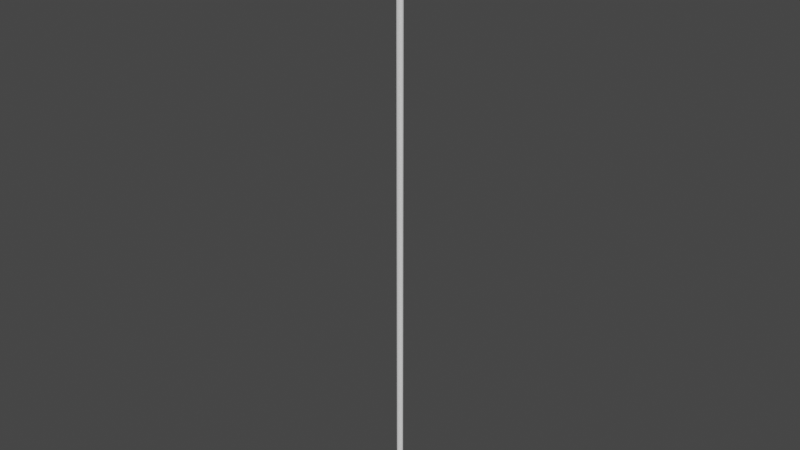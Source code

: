 # Source: Fixturpinne_Unity.blend  (saved by Blender 2.82.7; exported with 4.5.12 LTS)
import bpy
from mathutils import Matrix  # noqa: F401  (used for matrix-valued properties, if any)

bpy.ops.wm.read_factory_settings(use_empty=True)
scene = bpy.context.scene
scene.name = 'Scene'

# ---- collections
col_collection = bpy.data.collections.new('Collection'); scene.collection.children.link(col_collection)

# ---- world
world_world = bpy.data.worlds.new('World'); scene.world = world_world
world_world.use_nodes = True; world_world.node_tree.nodes.clear()
_N = world_world.node_tree.nodes; _L = world_world.node_tree.links
n0 = _N.new('ShaderNodeOutputWorld'); n0.name = 'World Output'; n0.location = (300, 300)
n1 = _N.new('ShaderNodeBackground'); n1.name = 'Background'; n1.location = (10, 300)
n1.inputs[0].default_value = (0.05088, 0.05088, 0.05088, 1.0)
_L.new(n1.outputs[0], n0.inputs[0])
n0.is_active_output = True
world_world.color = (0.05088, 0.05088, 0.05088)
world_world.use_sun_shadow = False
world_world.sun_shadow_jitter_overblur = 0.0

# ---- meshes
me_cylinder_003 = bpy.data.meshes.new('Cylinder.003')
me_cylinder_003.from_pydata([(0.0003665, 2.0, -42.09), (0.0003661, 0.8945, -41.29), (0.3905, 1.961, -42.09), (0.1749, 0.8773, -41.29), (0.7657, 1.848, -42.09), (0.3427, 0.8264, -41.29), (1.112, 1.663, -42.09), (0.4974, 0.7437, -41.29), (1.415, 1.414, -42.09), (0.633, 0.6325, -41.29), (1.663, 1.111, -42.09), (0.7443, 0.4969, -41.29), (1.848, 0.7652, -42.09), (0.8269, 0.3422, -41.29), (1.962, 0.39, -42.09), (0.8779, 0.1744, -41.29), (2.0, -0.0001698, -42.09), (0.895, -0.00017, -41.29), (1.962, -0.3904, -42.09), (0.8779, -0.1747, -41.29), (1.848, -0.7655, -42.09), (0.8269, -0.3425, -41.29), (1.663, -1.111, -42.09), (0.7443, -0.4972, -41.29), (1.415, -1.414, -42.09), (0.633, -0.6328, -41.29), (1.112, -1.663, -42.09), (0.4974, -0.7441, -41.29), (0.7657, -1.848, -42.09), (0.3427, -0.8267, -41.29), (0.3905, -1.962, -42.09), (0.1749, -0.8777, -41.29), (0.0003658, -2.0, -42.09), (0.0003661, -0.8948, -41.29), (-0.3898, -1.962, -42.09), (-0.1742, -0.8777, -41.29), (-0.765, -1.848, -42.09), (-0.342, -0.8267, -41.29), (-1.111, -1.663, -42.09), (-0.4967, -0.7441, -41.29), (-1.414, -1.414, -42.09), (-0.6323, -0.6328, -41.29), (-1.663, -1.111, -42.09), (-0.7435, -0.4972, -41.29), (-1.847, -0.7655, -42.09), (-0.8262, -0.3425, -41.29), (-1.961, -0.3903, -42.09), (-0.8771, -0.1747, -41.29), (-2.0, -0.000168, -42.09), (-0.8943, -0.000169, -41.29), (-1.961, 0.39, -42.09), (-0.8771, 0.1744, -41.29), (-1.847, 0.7652, -42.09), (-0.8262, 0.3422, -41.29), (-1.663, 1.111, -42.09), (-0.7435, 0.4969, -41.29), (-1.414, 1.414, -42.09), (-0.6323, 0.6325, -41.29), (-1.111, 1.663, -42.09), (-0.4967, 0.7437, -41.29), (-0.765, 1.848, -42.09), (-0.342, 0.8264, -41.29), (-0.3898, 1.961, -42.09), (-0.1742, 0.8773, -41.29), (0.3905, 1.961, -41.29), (0.0003665, 2.0, -41.29), (0.7657, 1.848, -41.29), (1.112, 1.663, -41.29), (1.415, 1.414, -41.29), (1.663, 1.111, -41.29), (1.848, 0.7652, -41.29), (1.962, 0.39, -41.29), (2.0, -0.0001698, -41.29), (1.962, -0.3904, -41.29), (1.848, -0.7655, -41.29), (1.663, -1.111, -41.29), (1.415, -1.414, -41.29), (1.112, -1.663, -41.29), (0.7657, -1.848, -41.29), (0.3905, -1.962, -41.29), (0.0003658, -2.0, -41.29), (-0.3898, -1.962, -41.29), (-0.765, -1.848, -41.29), (-1.111, -1.663, -41.29), (-1.414, -1.414, -41.29), (-1.663, -1.111, -41.29), (-1.847, -0.7655, -41.29), (-1.961, -0.3903, -41.29), (-2.0, -0.000168, -41.29), (-1.961, 0.39, -41.29), (-1.847, 0.7652, -41.29), (-1.663, 1.111, -41.29), (-1.414, 1.414, -41.29), (-1.111, 1.663, -41.29), (-0.765, 1.848, -41.29), (-0.3898, 1.961, -41.29), (0.1749, 0.8773, -41.29), (0.0003661, 0.8945, -41.29), (0.3427, 0.8264, -41.29), (0.4974, 0.7437, -41.29), (0.633, 0.6325, -41.29), (0.7443, 0.4969, -41.29), (0.8269, 0.3422, -41.29), (0.8779, 0.1744, -41.29), (0.895, -0.00017, -41.29), (0.8779, -0.1747, -41.29), (0.8269, -0.3425, -41.29), (0.7443, -0.4972, -41.29), (0.633, -0.6328, -41.29), (0.4974, -0.7441, -41.29), (0.3427, -0.8267, -41.29), (0.1749, -0.8777, -41.29), (0.0003661, -0.8948, -41.29), (-0.1742, -0.8777, -41.29), (-0.342, -0.8267, -41.29), (-0.4967, -0.7441, -41.29), (-0.6323, -0.6328, -41.29), (-0.7435, -0.4972, -41.29), (-0.8262, -0.3425, -41.29), (-0.8771, -0.1747, -41.29), (-0.8943, -0.000169, -41.29), (-0.8771, 0.1744, -41.29), (-0.8262, 0.3422, -41.29), (-0.7435, 0.4969, -41.29), (-0.6323, 0.6325, -41.29), (-0.4967, 0.7437, -41.29), (-0.342, 0.8264, -41.29), (-0.1742, 0.8773, -41.29), (0.1749, 0.8773, -41.29), (0.0003661, 0.8945, -41.29), (0.3427, 0.8264, -41.29), (0.4974, 0.7437, -41.29), (0.633, 0.6325, -41.29), (0.7443, 0.4969, -41.29), (0.8269, 0.3422, -41.29), (0.8779, 0.1744, -41.29), (0.895, -0.00017, -41.29), (0.8779, -0.1747, -41.29), (0.8269, -0.3425, -41.29), (0.7443, -0.4972, -41.29), (0.633, -0.6328, -41.29), (0.4974, -0.7441, -41.29), (0.3427, -0.8267, -41.29), (0.1749, -0.8777, -41.29), (0.0003661, -0.8948, -41.29), (-0.1742, -0.8777, -41.29), (-0.342, -0.8267, -41.29), (-0.4967, -0.7441, -41.29), (-0.6323, -0.6328, -41.29), (-0.7435, -0.4972, -41.29), (-0.8262, -0.3425, -41.29), (-0.8771, -0.1747, -41.29), (-0.8943, -0.000169, -41.29), (-0.8771, 0.1744, -41.29), (-0.8262, 0.3422, -41.29), (-0.7435, 0.4969, -41.29), (-0.6323, 0.6325, -41.29), (-0.4967, 0.7437, -41.29), (-0.342, 0.8264, -41.29), (-0.1742, 0.8773, -41.29), (0.1749, 0.8773, -41.29), (0.0003661, 0.8945, -41.29), (0.3427, 0.8264, -41.29), (0.4974, 0.7437, -41.29), (0.633, 0.6325, -41.29), (0.7443, 0.4969, -41.29), (0.8269, 0.3422, -41.29), (0.8779, 0.1744, -41.29), (0.895, -0.00017, -41.29), (0.8779, -0.1747, -41.29), (0.8269, -0.3425, -41.29), (0.7443, -0.4972, -41.29), (0.633, -0.6328, -41.29), (0.4974, -0.7441, -41.29), (0.3427, -0.8267, -41.29), (0.1749, -0.8777, -41.29), (0.0003661, -0.8948, -41.29), (-0.1742, -0.8777, -41.29), (-0.342, -0.8267, -41.29), (-0.4967, -0.7441, -41.29), (-0.6323, -0.6328, -41.29), (-0.7435, -0.4972, -41.29), (-0.8262, -0.3425, -41.29), (-0.8771, -0.1747, -41.29), (-0.8943, -0.000169, -41.29), (-0.8771, 0.1744, -41.29), (-0.8262, 0.3422, -41.29), (-0.7435, 0.4969, -41.29), (-0.6323, 0.6325, -41.29), (-0.4967, 0.7437, -41.29), (-0.342, 0.8264, -41.29), (-0.1742, 0.8773, -41.29), (0.1749, 0.8773, -41.29), (0.0003661, 0.8945, -41.29), (0.3427, 0.8264, -41.29), (0.4974, 0.7437, -41.29), (0.633, 0.6325, -41.29), (0.7443, 0.4969, -41.29), (0.8269, 0.3422, -41.29), (0.8779, 0.1744, -41.29), (0.895, -0.00017, -41.29), (0.8779, -0.1747, -41.29), (0.8269, -0.3425, -41.29), (0.7443, -0.4972, -41.29), (0.633, -0.6328, -41.29), (0.4974, -0.7441, -41.29), (0.3427, -0.8267, -41.29), (0.1749, -0.8777, -41.29), (0.0003661, -0.8948, -41.29), (-0.1742, -0.8777, -41.29), (-0.342, -0.8267, -41.29), (-0.4967, -0.7441, -41.29), (-0.6323, -0.6328, -41.29), (-0.7435, -0.4972, -41.29), (-0.8262, -0.3425, -41.29), (-0.8771, -0.1747, -41.29), (-0.8943, -0.000169, -41.29), (-0.8771, 0.1744, -41.29), (-0.8262, 0.3422, -41.29), (-0.7435, 0.4969, -41.29), (-0.6323, 0.6325, -41.29), (-0.4967, 0.7437, -41.29), (-0.342, 0.8264, -41.29), (-0.1742, 0.8773, -41.29), (-1.847, -0.7655, -41.29), (-1.663, -1.111, -41.29), (-0.8262, -0.3425, -41.29), (-0.7435, -0.4972, -41.29), (0.1749, 0.8773, -41.29), (0.0003661, 0.8945, -41.29), (0.3427, 0.8264, -41.29), (0.4974, 0.7437, -41.29), (0.633, 0.6325, -41.29), (0.7443, 0.4969, -41.29), (0.8269, 0.3422, -41.29), (0.8779, 0.1744, -41.29), (0.895, -0.00017, -41.29), (0.8779, -0.1747, -41.29), (0.8269, -0.3425, -41.29), (0.7443, -0.4972, -41.29), (0.633, -0.6328, -41.29), (0.4974, -0.7441, -41.29), (0.3427, -0.8267, -41.29), (0.1749, -0.8777, -41.29), (0.0003661, -0.8948, -41.29), (-0.1742, -0.8777, -41.29), (-0.342, -0.8267, -41.29), (-0.4967, -0.7441, -41.29), (-0.6323, -0.6328, -41.29), (-0.7435, -0.4972, -41.29), (-0.8262, -0.3425, -41.29), (-0.8771, -0.1747, -41.29), (-0.8943, -0.000169, -41.29), (-0.8771, 0.1744, -41.29), (-0.8262, 0.3422, -41.29), (-0.7435, 0.4969, -41.29), (-0.6323, 0.6325, -41.29), (-0.4967, 0.7437, -41.29), (-0.342, 0.8264, -41.29), (-0.1742, 0.8773, -41.29), (0.1749, 0.8773, -41.29), (0.0003661, 0.8945, -41.29), (0.3427, 0.8264, -41.29), (0.4974, 0.7437, -41.29), (0.633, 0.6325, -41.29), (0.7443, 0.4969, -41.29), (0.8269, 0.3422, -41.29), (0.8779, 0.1744, -41.29), (0.895, -0.00017, -41.29), (0.8779, -0.1747, -41.29), (0.8269, -0.3425, -41.29), (0.7443, -0.4972, -41.29), (0.633, -0.6328, -41.29), (0.4974, -0.7441, -41.29), (0.3427, -0.8267, -41.29), (0.1749, -0.8777, -41.29), (0.0003661, -0.8948, -41.29), (-0.1742, -0.8777, -41.29), (-0.342, -0.8267, -41.29), (-0.4967, -0.7441, -41.29), (-0.6323, -0.6328, -41.29), (-0.7435, -0.4972, -41.29), (-0.8262, -0.3425, -41.29), (-0.8771, -0.1747, -41.29), (-0.8943, -0.000169, -41.29), (-0.8771, 0.1744, -41.29), (-0.8262, 0.3422, -41.29), (-0.7435, 0.4969, -41.29), (-0.6323, 0.6325, -41.29), (-0.4967, 0.7437, -41.29), (-0.342, 0.8264, -41.29), (-0.1742, 0.8773, -41.29), (0.1749, 0.8773, -41.29), (0.0003661, 0.8945, -41.29), (0.3427, 0.8264, -41.29), (0.4974, 0.7437, -41.29), (0.633, 0.6325, -41.29), (0.7443, 0.4969, -41.29), (0.8269, 0.3422, -41.29), (0.8779, 0.1744, -41.29), (0.895, -0.00017, -41.29), (0.8779, -0.1747, -41.29), (0.8269, -0.3425, -41.29), (0.7443, -0.4972, -41.29), (0.633, -0.6328, -41.29), (0.4974, -0.7441, -41.29), (0.3427, -0.8267, -41.29), (0.1749, -0.8777, -41.29), (0.0003661, -0.8948, -41.29), (-0.1742, -0.8777, -41.29), (-0.342, -0.8267, -41.29), (-0.4967, -0.7441, -41.29), (-0.6323, -0.6328, -41.29), (-0.7435, -0.4972, -41.29), (-0.8262, -0.3425, -41.29), (-0.8771, -0.1747, -41.29), (-0.8943, -0.000169, -41.29), (-0.8771, 0.1744, -41.29), (-0.8262, 0.3422, -41.29), (-0.7435, 0.4969, -41.29), (-0.6323, 0.6325, -41.29), (-0.4967, 0.7437, -41.29), (-0.342, 0.8264, -41.29), (-0.1742, 0.8773, -41.29), (1.663, -1.111, -41.29), (1.848, -0.7655, -41.29), (0.7443, -0.4972, -41.29), (0.8269, -0.3425, -41.29), (0.002888, 0.8947, -41.29), (0.1168, 0.8827, -41.29), (-0.1111, 0.8827, -41.29), (0.002888, 0.8947, 39.76), (-0.1111, 0.8827, 39.76), (0.1168, 0.8827, 39.76), (0.002888, 0.8947, 39.76), (0.1168, 0.8827, 39.76), (-0.1111, 0.8827, 39.76), (0.002888, 0.8947, 39.76), (0.1168, 0.8827, 39.76), (-0.1111, 0.8827, 39.76), (0.002888, 0.8947, 39.76), (0.1168, 0.8827, 39.76), (-0.1111, 0.8827, 39.76), (-0.002018, 0.6143, 42.09), (0.1735, 0.5864, 42.09), (-0.181, 0.5771, 42.09), (-0.3241, 0.5195, 42.09), (-0.2206, 0.8471, 39.76), (-0.3241, 0.5195, 39.76), (-0.4127, 0.4418, 42.09), (-0.4853, 0.3471, 42.09), (-0.4127, 0.4418, 39.76), (-0.4853, 0.3471, 39.76), (-0.4127, 0.4418, 39.76), (-0.4853, 0.3471, 39.76), (-0.3241, 0.5195, 39.76), (-0.4127, 0.4418, 39.76), (-0.4853, 0.3471, 39.76), (-0.4127, 0.4418, 39.76), (-0.3241, 0.5195, 39.76), (-0.3241, 0.5195, 39.76), (-0.2206, 0.8471, 39.76), (-0.2206, 0.8471, 39.76), (-0.2206, 0.8471, 39.76), (-0.2206, 0.8471, -41.29), (-0.3241, 0.5195, -41.29), (-0.4127, 0.4418, -41.29), (-0.4853, 0.3471, -41.29), (-0.8495, 0.2417, -41.29), (-0.4853, 0.3471, 39.76), (-0.8495, 0.2417, 39.76), (-0.8827, 0.1245, 39.76), (-0.8495, 0.2417, 39.76), (-0.8827, 0.1245, 39.76), (-0.8495, 0.2417, 39.76), (-0.8827, 0.1245, 39.76), (-0.8495, 0.2417, 39.76), (-0.8827, 0.1245, 39.76), (-0.5373, 0.1773, 42.09), (-0.5479, 0.08968, 42.09), (-0.5581, 0.004367, 42.09), (-0.5303, -0.1649, 42.09), (-0.8939, 0.002529, 39.76), (-0.8827, -0.1194, 39.76), (-0.8939, 0.002529, 39.76), (-0.8827, -0.1194, 39.76), (-0.8939, 0.002529, 39.76), (-0.8939, 0.002529, 39.76), (-0.8827, -0.1194, 39.76), (-0.8827, -0.1194, 39.76), (-0.8495, -0.2366, 39.76), (-0.8495, -0.2366, 39.76), (-0.4853, -0.3474, 39.76), (-0.8495, -0.2366, 39.76), (-0.4853, -0.3474, 39.76), (-0.8495, -0.2366, 39.76), (-0.4853, -0.3474, 39.76), (-0.4127, -0.4421, 39.76), (-0.4853, -0.3474, 42.09), (-0.4127, -0.4421, 42.09), (-0.3241, -0.5198, 42.09), (-0.3241, -0.5198, 39.76), (-0.1497, -0.5758, 42.09), (-0.2232, -0.8474, 39.76), (-0.1136, -0.883, 39.76), (-0.2232, -0.8474, 39.76), (-0.1136, -0.883, 39.76), (-0.3241, -0.5198, 39.76), (-0.2232, -0.8474, 39.76), (-0.2232, -0.8474, 39.76), (-0.1136, -0.883, 39.76), (-0.3241, -0.5198, 39.76), (-0.3241, -0.5198, 39.76), (-0.4127, -0.4421, 39.76), (-0.4127, -0.4421, 39.76), (-0.4127, -0.4421, 39.76), (-0.4127, -0.4421, -41.29), (-0.4853, -0.3474, 39.76), (-0.4853, -0.3474, -41.29), (-0.8495, -0.2366, -41.29), (-0.8827, -0.1194, -41.29), (-0.8939, 0.002529, -41.29), (-0.8827, 0.1245, -41.29), (-0.3241, -0.5198, -41.29), (-0.2232, -0.8474, -41.29), (-0.1136, -0.883, -41.29), (0.0003663, -0.895, -41.29), (-0.1136, -0.883, 39.76), (0.0003663, -0.895, 39.76), (0.1143, -0.883, 39.76), (0.0003663, -0.895, 39.76), (0.1143, -0.883, 39.76), (0.0003663, -0.895, 39.76), (0.1143, -0.883, 39.76), (0.0003663, -0.895, 39.76), (0.1143, -0.883, 39.76), (0.02579, -0.5777, 42.09), (0.2048, -0.5554, 42.09), (0.3249, -0.5198, 42.09), (0.2239, -0.8474, 39.76), (0.3249, -0.5198, 39.76), (0.4134, -0.4421, 42.09), (0.486, -0.3474, 42.09), (0.4134, -0.4421, 39.76), (0.486, -0.3474, 39.76), (0.4134, -0.4421, 39.76), (0.486, -0.3474, 39.76), (0.3249, -0.5198, 39.76), (0.4134, -0.4421, 39.76), (0.486, -0.3474, 39.76), (0.3249, -0.5198, 39.76), (0.4134, -0.4421, 39.76), (0.4134, -0.4421, -41.29), (0.3249, -0.5198, 39.76), (0.486, -0.3474, 39.76), (0.486, -0.3474, -41.29), (0.8477, -0.2393, 39.76), (0.8477, -0.2393, -41.29), (0.8809, -0.1221, 39.76), (0.8477, -0.2393, 39.76), (0.8809, -0.1221, 39.76), (0.8477, -0.2393, 39.76), (0.8809, -0.1221, 39.76), (0.8477, -0.2393, 39.76), (0.8809, -0.1221, 39.76), (0.8921, -0.0001699, 39.76), (0.5611, -0.1927, 42.09), (0.5923, -0.04584, 42.09), (0.5663, 0.1383, 42.09), (0.486, 0.3471, 42.09), (0.8809, 0.1218, 39.76), (0.8477, 0.239, 39.76), (0.8809, 0.1218, 39.76), (0.8477, 0.239, 39.76), (0.8921, -0.0001699, 39.76), (0.8809, 0.1218, 39.76), (0.8809, 0.1218, 39.76), (0.8477, 0.239, 39.76), (0.8921, -0.0001699, 39.76), (0.8921, -0.0001699, 39.76), (0.8921, -0.0001699, -41.29), (0.8809, 0.1218, -41.29), (0.8809, -0.1221, -41.29), (0.8477, 0.239, -41.29), (0.486, 0.3471, -41.29), (0.8477, 0.239, 39.76), (0.486, 0.3471, 39.76), (0.4134, 0.4418, 39.76), (0.486, 0.3471, 39.76), (0.4134, 0.4418, 39.76), (0.486, 0.3471, 39.76), (0.4134, 0.4418, 39.76), (0.486, 0.3471, 39.76), (0.4134, 0.4418, 39.76), (0.3249, 0.5195, 39.76), (0.4134, 0.4418, 42.09), (0.3249, 0.5195, 42.09), (0.2264, 0.8471, 39.76), (0.2264, 0.8471, 39.76), (0.3249, 0.5195, 39.76), (0.2264, 0.8471, 39.76), (0.3249, 0.5195, 39.76), (0.2264, 0.8471, 39.76), (0.2264, 0.8471, -41.29), (0.3249, 0.5195, 39.76), (0.3249, 0.5195, -41.29), (0.4134, 0.4418, -41.29), (0.3249, -0.5198, -41.29), (0.2239, -0.8474, 39.76), (0.2239, -0.8474, -41.29), (0.2239, -0.8474, 39.76), (0.2239, -0.8474, 39.76), (0.1143, -0.883, -41.29)], [], [(0, 65, 64, 2), (2, 64, 66, 4), (4, 66, 67, 6), (6, 67, 68, 8), (8, 68, 69, 10), (10, 69, 70, 12), (12, 70, 71, 14), (14, 71, 72, 16), (16, 72, 73, 18), (18, 73, 74, 20), (20, 74, 75, 22), (22, 75, 76, 24), (24, 76, 77, 26), (26, 77, 78, 28), (28, 78, 79, 30), (30, 79, 80, 32), (32, 80, 81, 34), (34, 81, 82, 36), (36, 82, 83, 38), (38, 83, 84, 40), (40, 84, 85, 42), (42, 85, 86, 44), (44, 86, 87, 46), (46, 87, 88, 48), (48, 88, 89, 50), (50, 89, 90, 52), (52, 90, 91, 54), (54, 91, 92, 56), (56, 92, 93, 58), (58, 93, 94, 60), (43, 41, 116, 117), (60, 94, 95, 62), (62, 95, 65, 0), (0, 2, 4, 6, 8, 10, 12, 14, 16, 18, 20, 22, 24, 26, 28, 30, 32, 34, 36, 38, 40, 42, 44, 46, 48, 50, 52, 54, 56, 58, 60, 62), (1, 3, 64, 65), (3, 5, 66, 64), (5, 7, 67, 66), (7, 9, 68, 67), (9, 11, 69, 68), (11, 13, 70, 69), (13, 15, 71, 70), (15, 17, 72, 71), (17, 19, 73, 72), (19, 21, 74, 73), (21, 23, 326, 327), (23, 25, 76, 75), (25, 27, 77, 76), (27, 29, 78, 77), (29, 31, 79, 78), (31, 33, 80, 79), (33, 35, 81, 80), (35, 37, 82, 81), (37, 39, 83, 82), (39, 41, 84, 83), (41, 43, 85, 84), (85, 43, 227, 225), (45, 47, 87, 86), (47, 49, 88, 87), (49, 51, 89, 88), (51, 53, 90, 89), (53, 55, 91, 90), (55, 57, 92, 91), (57, 59, 93, 92), (59, 61, 94, 93), (61, 63, 95, 94), (63, 1, 65, 95), (120, 119, 151, 152), (17, 15, 103, 104), (45, 43, 117, 118), (19, 17, 104, 105), (47, 45, 118, 119), (21, 19, 105, 106), (49, 47, 119, 120), (23, 21, 106, 107), (51, 49, 120, 121), (25, 23, 107, 108), (53, 51, 121, 122), (27, 25, 108, 109), (55, 53, 122, 123), (29, 27, 109, 110), (3, 1, 97, 96), (57, 55, 123, 124), (31, 29, 110, 111), (5, 3, 96, 98), (59, 57, 124, 125), (33, 31, 111, 112), (7, 5, 98, 99), (61, 59, 125, 126), (35, 33, 112, 113), (9, 7, 99, 100), (63, 61, 126, 127), (37, 35, 113, 114), (11, 9, 100, 101), (1, 63, 127, 97), (39, 37, 114, 115), (13, 11, 101, 102), (41, 39, 115, 116), (15, 13, 102, 103), (155, 154, 186, 187), (107, 106, 138, 139), (121, 120, 152, 153), (108, 107, 139, 140), (122, 121, 153, 154), (109, 108, 140, 141), (123, 122, 154, 155), (110, 109, 141, 142), (96, 97, 129, 128), (124, 123, 155, 156), (111, 110, 142, 143), (98, 96, 128, 130), (125, 124, 156, 157), (112, 111, 143, 144), (99, 98, 130, 131), (126, 125, 157, 158), (113, 112, 144, 145), (100, 99, 131, 132), (127, 126, 158, 159), (114, 113, 145, 146), (101, 100, 132, 133), (97, 127, 159, 129), (115, 114, 146, 147), (102, 101, 133, 134), (116, 115, 147, 148), (103, 102, 134, 135), (117, 116, 148, 149), (104, 103, 135, 136), (118, 117, 149, 150), (105, 104, 136, 137), (119, 118, 150, 151), (106, 105, 137, 138), (190, 189, 221, 222), (142, 141, 173, 174), (128, 129, 161, 160), (156, 155, 187, 188), (143, 142, 174, 175), (130, 128, 160, 162), (157, 156, 188, 189), (144, 143, 175, 176), (131, 130, 162, 163), (158, 157, 189, 190), (145, 144, 176, 177), (132, 131, 163, 164), (159, 158, 190, 191), (146, 145, 177, 178), (133, 132, 164, 165), (129, 159, 191, 161), (147, 146, 178, 179), (134, 133, 165, 166), (148, 147, 179, 180), (135, 134, 166, 167), (149, 148, 180, 181), (136, 135, 167, 168), (150, 149, 181, 182), (137, 136, 168, 169), (151, 150, 182, 183), (138, 137, 169, 170), (152, 151, 183, 184), (139, 138, 170, 171), (153, 152, 184, 185), (140, 139, 171, 172), (154, 153, 185, 186), (141, 140, 172, 173), (212, 211, 247, 248), (177, 176, 208, 209), (164, 163, 195, 196), (191, 190, 222, 223), (178, 177, 209, 210), (165, 164, 196, 197), (161, 191, 223, 193), (179, 178, 210, 211), (166, 165, 197, 198), (180, 179, 211, 212), (167, 166, 198, 199), (181, 180, 212, 213), (168, 167, 199, 200), (182, 181, 213, 214), (169, 168, 200, 201), (183, 182, 214, 215), (170, 169, 201, 202), (184, 183, 215, 216), (171, 170, 202, 203), (185, 184, 216, 217), (172, 171, 203, 204), (186, 185, 217, 218), (173, 172, 204, 205), (187, 186, 218, 219), (174, 173, 205, 206), (160, 161, 193, 192), (188, 187, 219, 220), (175, 174, 206, 207), (162, 160, 192, 194), (189, 188, 220, 221), (176, 175, 207, 208), (163, 162, 194, 195), (227, 226, 224, 225), (43, 45, 226, 227), (45, 86, 224, 226), (86, 85, 225, 224), (251, 250, 282, 283), (199, 198, 234, 235), (213, 212, 248, 249), (200, 199, 235, 236), (214, 213, 249, 250), (201, 200, 236, 237), (215, 214, 250, 251), (202, 201, 237, 238), (216, 215, 251, 252), (203, 202, 238, 239), (217, 216, 252, 253), (204, 203, 239, 240), (218, 217, 253, 254), (205, 204, 240, 241), (219, 218, 254, 255), (206, 205, 241, 242), (192, 193, 229, 228), (220, 219, 255, 256), (207, 206, 242, 243), (194, 192, 228, 230), (221, 220, 256, 257), (208, 207, 243, 244), (195, 194, 230, 231), (222, 221, 257, 258), (209, 208, 244, 245), (196, 195, 231, 232), (223, 222, 258, 259), (210, 209, 245, 246), (197, 196, 232, 233), (193, 223, 259, 229), (211, 210, 246, 247), (198, 197, 233, 234), (275, 274, 306, 307), (238, 237, 269, 270), (252, 251, 283, 284), (239, 238, 270, 271), (253, 252, 284, 285), (240, 239, 271, 272), (254, 253, 285, 286), (241, 240, 272, 273), (255, 254, 286, 287), (242, 241, 273, 274), (228, 229, 261, 260), (256, 255, 287, 288), (243, 242, 274, 275), (230, 228, 260, 262), (257, 256, 288, 289), (244, 243, 275, 276), (231, 230, 262, 263), (258, 257, 289, 290), (245, 244, 276, 277), (232, 231, 263, 264), (259, 258, 290, 291), (246, 245, 277, 278), (233, 232, 264, 265), (229, 259, 291, 261), (247, 246, 278, 279), (234, 233, 265, 266), (248, 247, 279, 280), (235, 234, 266, 267), (249, 248, 280, 281), (236, 235, 267, 268), (250, 249, 281, 282), (237, 236, 268, 269), (292, 293, 323, 322, 321, 320, 319, 318, 317, 316, 315, 314, 313, 312, 311, 310, 309, 308, 307, 306, 305, 304, 303, 302, 301, 300, 299, 298, 297, 296, 295, 294), (262, 260, 292, 294), (289, 288, 320, 321), (276, 275, 307, 308), (263, 262, 294, 295), (290, 289, 321, 322), (277, 276, 308, 309), (264, 263, 295, 296), (291, 290, 322, 323), (278, 277, 309, 310), (265, 264, 296, 297), (261, 291, 323, 293), (279, 278, 310, 311), (266, 265, 297, 298), (280, 279, 311, 312), (267, 266, 298, 299), (281, 280, 312, 313), (268, 267, 299, 300), (282, 281, 313, 314), (269, 268, 300, 301), (283, 282, 314, 315), (270, 269, 301, 302), (284, 283, 315, 316), (271, 270, 302, 303), (285, 284, 316, 317), (272, 271, 303, 304), (286, 285, 317, 318), (273, 272, 304, 305), (287, 286, 318, 319), (274, 273, 305, 306), (260, 261, 293, 292), (288, 287, 319, 320), (327, 326, 324, 325), (23, 75, 324, 326), (75, 74, 325, 324), (74, 21, 327, 325), (328, 331, 333, 329), (328, 329, 503, 505, 506, 484, 483, 481, 480, 482, 457, 455, 452, 507, 509, 512, 426, 425, 424, 423, 416, 418, 419, 420, 421, 422, 368, 367, 366, 365, 364, 330), (330, 332, 331, 328), (331, 332, 336, 334), (333, 331, 334, 335), (335, 334, 337, 338), (334, 336, 339, 337), (338, 337, 340, 341), (337, 339, 342, 340), (341, 340, 343, 344), (340, 342, 345, 343), (496, 344, 343, 345, 346, 349, 350, 378, 379, 380, 381, 398, 399, 400, 402, 436, 437, 438, 441, 442, 466, 467, 468, 469, 495), (342, 347, 346, 345), (347, 348, 346), (348, 351, 349, 346), (351, 352, 350, 349), (353, 354, 352, 351), (355, 353, 351, 348), (356, 357, 354, 353), (359, 356, 353, 355), (358, 369, 357, 356), (360, 358, 356, 359), (362, 360, 359, 361), (361, 359, 355, 363), (332, 362, 361, 336), (336, 361, 363, 339), (363, 355, 348, 347), (339, 363, 347, 342), (365, 360, 362, 364), (364, 362, 332, 330), (366, 358, 360, 365), (367, 369, 358, 366), (368, 370, 369, 367), (369, 370, 372, 357), (422, 371, 370, 368), (370, 371, 373, 372), (372, 373, 375, 374), (357, 372, 374, 354), (374, 375, 377, 376), (354, 374, 376, 352), (376, 377, 379, 378), (352, 376, 378, 350), (377, 382, 380, 379), (382, 383, 381, 380), (384, 385, 383, 382), (375, 384, 382, 377), (386, 388, 385, 384), (373, 386, 384, 375), (371, 387, 386, 373), (387, 389, 388, 386), (389, 391, 390, 388), (388, 390, 393, 385), (391, 417, 392, 390), (390, 392, 394, 393), (393, 394, 396, 395), (385, 393, 395, 383), (395, 396, 398, 381, 383), (396, 397, 399, 398), (394, 415, 397, 396), (397, 401, 400, 399), (401, 403, 400), (403, 404, 402, 400), (405, 406, 404, 403), (407, 405, 403, 401), (408, 410, 406, 405), (411, 408, 405, 407), (412, 409, 408, 411), (409, 427, 410, 408), (414, 412, 411, 413), (413, 411, 407, 415), (392, 413, 415, 394), (417, 414, 413, 392), (415, 407, 401, 397), (423, 412, 414, 416), (416, 414, 417, 418), (418, 417, 391, 419), (419, 391, 389, 420), (420, 389, 387, 421), (421, 387, 371, 422), (424, 409, 412, 423), (425, 427, 409, 424), (426, 428, 427, 425), (427, 428, 430, 410), (512, 429, 428, 426), (428, 429, 431, 430), (430, 431, 433, 432), (410, 430, 432, 406), (432, 433, 435, 434), (406, 432, 434, 404), (434, 435, 437, 436), (404, 434, 436, 402), (435, 439, 438, 437), (439, 440, 438), (440, 443, 441, 438), (443, 444, 442, 441), (445, 446, 444, 443), (447, 445, 443, 440), (448, 449, 446, 445), (450, 448, 445, 447), (451, 454, 449, 448), (453, 451, 448, 450), (455, 454, 451, 452), (452, 451, 453, 507), (457, 456, 454, 455), (454, 456, 459, 449), (482, 458, 456, 457), (456, 458, 460, 459), (459, 460, 462, 461), (449, 459, 461, 446), (461, 462, 464, 463), (446, 461, 463, 444), (463, 464, 466, 442), (444, 463, 442), (464, 465, 467, 466), (462, 474, 465, 464), (465, 470, 468, 467), (470, 471, 469, 468), (472, 473, 471, 470), (474, 472, 470, 465), (475, 477, 473, 472), (478, 475, 472, 474), (479, 476, 475, 478), (476, 485, 477, 475), (458, 479, 478, 460), (460, 478, 474, 462), (481, 476, 479, 480), (480, 479, 458, 482), (483, 485, 476, 481), (484, 486, 485, 483), (485, 486, 488, 477), (506, 487, 486, 484), (486, 487, 489, 488), (488, 489, 491, 490), (477, 488, 490, 473), (490, 491, 493, 492), (473, 490, 492, 471), (492, 493, 495, 469), (471, 492, 469), (493, 494, 496, 495), (491, 499, 494, 493), (494, 497, 496), (497, 341, 344, 496), (498, 338, 341, 497), (499, 498, 497, 494), (500, 335, 338, 498), (501, 500, 498, 499), (502, 333, 335, 500), (504, 502, 500, 501), (329, 333, 502, 503), (503, 502, 504, 505), (505, 504, 487, 506), (487, 504, 501, 489), (489, 501, 499, 491), (507, 453, 508, 509), (508, 453, 450, 510), (509, 508, 429, 512), (429, 508, 510, 431), (510, 450, 447, 511), (431, 510, 511, 433), (511, 447, 440, 439), (433, 511, 439, 435)])
_uv = me_cylinder_003.uv_layers.new(name='UVMap')
_uv.uv.foreach_set('vector', [1.0, 0.5, 1.0, 1.0, 0.9688, 1.0, 0.9688, 0.5, 0.9688, 0.5, 0.9688, 1.0, 0.9375, 1.0, 0.9375, 0.5, 0.9375, 0.5, 0.9375, 1.0, 0.9062, 1.0, 0.9062, 0.5, 0.9062, 0.5, 0.9062, 1.0, 0.875, 1.0, 0.875, 0.5, 0.875, 0.5, 0.875, 1.0, 0.8438, 1.0, 0.8438, 0.5, 0.8438, 0.5, 0.8438, 1.0, 0.8125, 1.0, 0.8125, 0.5, 0.8125, 0.5, 0.8125, 1.0, 0.7812, 1.0, 0.7812, 0.5, 0.7812, 0.5, 0.7812, 1.0, 0.75, 1.0, 0.75, 0.5, 0.75, 0.5, 0.75, 1.0, 0.7188, 1.0, 0.7188, 0.5, 0.7188, 0.5, 0.7188, 1.0, 0.6875, 1.0, 0.6875, 0.5, 0.6875, 0.5, 0.6875, 1.0, 0.6562, 1.0, 0.6562, 0.5, 0.6562, 0.5, 0.6562, 1.0, 0.625, 1.0, 0.625, 0.5, 0.625, 0.5, 0.625, 1.0, 0.5938, 1.0, 0.5938, 0.5, 0.5938, 0.5, 0.5938, 1.0, 0.5625, 1.0, 0.5625, 0.5, 0.5625, 0.5, 0.5625, 1.0, 0.5312, 1.0, 0.5312, 0.5, 0.5312, 0.5, 0.5312, 1.0, 0.5, 1.0, 0.5, 0.5, 0.5, 0.5, 0.5, 1.0, 0.4688, 1.0, 0.4688, 0.5, 0.4688, 0.5, 0.4688, 1.0, 0.4375, 1.0, 0.4375, 0.5, 0.4375, 0.5, 0.4375, 1.0, 0.4062, 1.0, 0.4062, 0.5, 0.4062, 0.5, 0.4062, 1.0, 0.375, 1.0, 0.375, 0.5, 0.375, 0.5, 0.375, 1.0, 0.3438, 1.0, 0.3438, 0.5, 0.3438, 0.5, 0.3438, 1.0, 0.3125, 1.0, 0.3125, 0.5, 0.3125, 0.5, 0.3125, 1.0, 0.2812, 1.0, 0.2812, 0.5, 0.2812, 0.5, 0.2812, 1.0, 0.25, 1.0, 0.25, 0.5, 0.25, 0.5, 0.25, 1.0, 0.2188, 1.0, 0.2188, 0.5, 0.2188, 0.5, 0.2188, 1.0, 0.1875, 1.0, 0.1875, 0.5, 0.1875, 0.5, 0.1875, 1.0, 0.1562, 1.0, 0.1562, 0.5, 0.1562, 0.5, 0.1562, 1.0, 0.125, 1.0, 0.125, 0.5, 0.125, 0.5, 0.125, 1.0, 0.09375, 1.0, 0.09375, 0.5, 0.09375, 0.5, 0.09375, 1.0, 0.0625, 1.0, 0.0625, 0.5, 0.1607, 0.1904, 0.1741, 0.1741, 0.1741, 0.1741, 0.1607, 0.1904, 0.0625, 0.5, 0.0625, 1.0, 0.03125, 1.0, 0.03125, 0.5, 0.03125, 0.5, 0.03125, 1.0, 0.0, 1.0, 0.0, 0.5, 0.75, 0.49, 0.7968, 0.4854, 0.8418, 0.4717, 0.8833, 0.4496, 0.9197, 0.4197, 0.9496, 0.3833, 0.9717, 0.3418, 0.9854, 0.2968, 0.99, 0.25, 0.9854, 0.2032, 0.9717, 0.1582, 0.9496, 0.1167, 0.9197, 0.08029, 0.8833, 0.05045, 0.8418, 0.02827, 0.7968, 0.01461, 0.75, 0.01, 0.7032, 0.01461, 0.6582, 0.02827, 0.6167, 0.05045, 0.5803, 0.08029, 0.5504, 0.1167, 0.5283, 0.1582, 0.5146, 0.2032, 0.51, 0.25, 0.5146, 0.2968, 0.5283, 0.3418, 0.5504, 0.3833, 0.5803, 0.4197, 0.6167, 0.4496, 0.6582, 0.4717, 0.7032, 0.4854, 0.25, 0.3574, 0.2709, 0.3553, 0.2968, 0.4854, 0.25, 0.49, 0.2709, 0.3553, 0.2911, 0.3492, 0.3418, 0.4717, 0.2968, 0.4854, 0.2911, 0.3492, 0.3096, 0.3393, 0.3833, 0.4496, 0.3418, 0.4717, 0.3096, 0.3393, 0.3259, 0.3259, 0.4197, 0.4197, 0.3833, 0.4496, 0.3259, 0.3259, 0.3393, 0.3096, 0.4496, 0.3833, 0.4197, 0.4197, 0.3393, 0.3096, 0.3492, 0.2911, 0.4717, 0.3418, 0.4496, 0.3833, 0.3492, 0.2911, 0.3553, 0.2709, 0.4854, 0.2968, 0.4717, 0.3418, 0.3553, 0.2709, 0.3574, 0.25, 0.49, 0.25, 0.4854, 0.2968, 0.3574, 0.25, 0.3553, 0.2291, 0.4854, 0.2032, 0.49, 0.25, 0.3553, 0.2291, 0.3492, 0.2089, 0.4717, 0.1582, 0.4854, 0.2032, 0.3492, 0.2089, 0.3393, 0.1904, 0.3393, 0.1904, 0.3492, 0.2089, 0.3393, 0.1904, 0.3259, 0.1741, 0.4197, 0.08029, 0.4496, 0.1167, 0.3259, 0.1741, 0.3096, 0.1607, 0.3833, 0.05045, 0.4197, 0.08029, 0.3096, 0.1607, 0.2911, 0.1508, 0.3418, 0.02827, 0.3833, 0.05045, 0.2911, 0.1508, 0.2709, 0.1447, 0.2968, 0.01461, 0.3418, 0.02827, 0.2709, 0.1447, 0.25, 0.1426, 0.25, 0.01, 0.2968, 0.01461, 0.25, 0.1426, 0.2291, 0.1447, 0.2032, 0.01461, 0.25, 0.01, 0.2291, 0.1447, 0.2089, 0.1508, 0.1582, 0.02827, 0.2032, 0.01461, 0.2089, 0.1508, 0.1904, 0.1607, 0.1167, 0.05045, 0.1582, 0.02827, 0.1904, 0.1607, 0.1741, 0.1741, 0.08029, 0.08029, 0.1167, 0.05045, 0.1741, 0.1741, 0.1607, 0.1904, 0.05045, 0.1167, 0.08029, 0.08029, 0.05045, 0.1167, 0.1607, 0.1904, 0.1607, 0.1904, 0.05045, 0.1167, 0.1508, 0.2089, 0.1447, 0.2291, 0.01461, 0.2032, 0.02827, 0.1582, 0.1447, 0.2291, 0.1426, 0.25, 0.01, 0.25, 0.01461, 0.2032, 0.1426, 0.25, 0.1447, 0.2709, 0.01461, 0.2968, 0.01, 0.25, 0.1447, 0.2709, 0.1508, 0.2911, 0.02827, 0.3418, 0.01461, 0.2968, 0.1508, 0.2911, 0.1607, 0.3096, 0.05045, 0.3833, 0.02827, 0.3418, 0.1607, 0.3096, 0.1741, 0.3259, 0.08029, 0.4197, 0.05045, 0.3833, 0.1741, 0.3259, 0.1904, 0.3393, 0.1167, 0.4496, 0.08029, 0.4197, 0.1904, 0.3393, 0.2089, 0.3492, 0.1582, 0.4717, 0.1167, 0.4496, 0.2089, 0.3492, 0.2291, 0.3553, 0.2032, 0.4854, 0.1582, 0.4717, 0.2291, 0.3553, 0.25, 0.3574, 0.25, 0.49, 0.2032, 0.4854, 0.1426, 0.25, 0.1447, 0.2291, 0.1447, 0.2291, 0.1426, 0.25, 0.3574, 0.25, 0.3553, 0.2709, 0.3553, 0.2709, 0.3574, 0.25, 0.1508, 0.2089, 0.1607, 0.1904, 0.1607, 0.1904, 0.1508, 0.2089, 0.3553, 0.2291, 0.3574, 0.25, 0.3574, 0.25, 0.3553, 0.2291, 0.1447, 0.2291, 0.1508, 0.2089, 0.1508, 0.2089, 0.1447, 0.2291, 0.3492, 0.2089, 0.3553, 0.2291, 0.3553, 0.2291, 0.3492, 0.2089, 0.1426, 0.25, 0.1447, 0.2291, 0.1447, 0.2291, 0.1426, 0.25, 0.3393, 0.1904, 0.3492, 0.2089, 0.3492, 0.2089, 0.3393, 0.1904, 0.1447, 0.2709, 0.1426, 0.25, 0.1426, 0.25, 0.1447, 0.2709, 0.3259, 0.1741, 0.3393, 0.1904, 0.3393, 0.1904, 0.3259, 0.1741, 0.1508, 0.2911, 0.1447, 0.2709, 0.1447, 0.2709, 0.1508, 0.2911, 0.3096, 0.1607, 0.3259, 0.1741, 0.3259, 0.1741, 0.3096, 0.1607, 0.1607, 0.3096, 0.1508, 0.2911, 0.1508, 0.2911, 0.1607, 0.3096, 0.2911, 0.1508, 0.3096, 0.1607, 0.3096, 0.1607, 0.2911, 0.1508, 0.2709, 0.3553, 0.25, 0.3574, 0.25, 0.3574, 0.2709, 0.3553, 0.1741, 0.3259, 0.1607, 0.3096, 0.1607, 0.3096, 0.1741, 0.3259, 0.2709, 0.1447, 0.2911, 0.1508, 0.2911, 0.1508, 0.2709, 0.1447, 0.2911, 0.3492, 0.2709, 0.3553, 0.2709, 0.3553, 0.2911, 0.3492, 0.1904, 0.3393, 0.1741, 0.3259, 0.1741, 0.3259, 0.1904, 0.3393, 0.25, 0.1426, 0.2709, 0.1447, 0.2709, 0.1447, 0.25, 0.1426, 0.3096, 0.3393, 0.2911, 0.3492, 0.2911, 0.3492, 0.3096, 0.3393, 0.2089, 0.3492, 0.1904, 0.3393, 0.1904, 0.3393, 0.2089, 0.3492, 0.2291, 0.1447, 0.25, 0.1426, 0.25, 0.1426, 0.2291, 0.1447, 0.3259, 0.3259, 0.3096, 0.3393, 0.3096, 0.3393, 0.3259, 0.3259, 0.2291, 0.3553, 0.2089, 0.3492, 0.2089, 0.3492, 0.2291, 0.3553, 0.2089, 0.1508, 0.2291, 0.1447, 0.2291, 0.1447, 0.2089, 0.1508, 0.3393, 0.3096, 0.3259, 0.3259, 0.3259, 0.3259, 0.3393, 0.3096, 0.25, 0.3574, 0.2291, 0.3553, 0.2291, 0.3553, 0.25, 0.3574, 0.1904, 0.1607, 0.2089, 0.1508, 0.2089, 0.1508, 0.1904, 0.1607, 0.3492, 0.2911, 0.3393, 0.3096, 0.3393, 0.3096, 0.3492, 0.2911, 0.1741, 0.1741, 0.1904, 0.1607, 0.1904, 0.1607, 0.1741, 0.1741, 0.3553, 0.2709, 0.3492, 0.2911, 0.3492, 0.2911, 0.3553, 0.2709, 0.1607, 0.3096, 0.1508, 0.2911, 0.1508, 0.2911, 0.1607, 0.3096, 0.3393, 0.1904, 0.3492, 0.2089, 0.3492, 0.2089, 0.3393, 0.1904, 0.1447, 0.2709, 0.1426, 0.25, 0.1426, 0.25, 0.1447, 0.2709, 0.3259, 0.1741, 0.3393, 0.1904, 0.3393, 0.1904, 0.3259, 0.1741, 0.1508, 0.2911, 0.1447, 0.2709, 0.1447, 0.2709, 0.1508, 0.2911, 0.3096, 0.1607, 0.3259, 0.1741, 0.3259, 0.1741, 0.3096, 0.1607, 0.1607, 0.3096, 0.1508, 0.2911, 0.1508, 0.2911, 0.1607, 0.3096, 0.2911, 0.1508, 0.3096, 0.1607, 0.3096, 0.1607, 0.2911, 0.1508, 0.2709, 0.3553, 0.25, 0.3574, 0.25, 0.3574, 0.2709, 0.3553, 0.1741, 0.3259, 0.1607, 0.3096, 0.1607, 0.3096, 0.1741, 0.3259, 0.2709, 0.1447, 0.2911, 0.1508, 0.2911, 0.1508, 0.2709, 0.1447, 0.2911, 0.3492, 0.2709, 0.3553, 0.2709, 0.3553, 0.2911, 0.3492, 0.1904, 0.3393, 0.1741, 0.3259, 0.1741, 0.3259, 0.1904, 0.3393, 0.25, 0.1426, 0.2709, 0.1447, 0.2709, 0.1447, 0.25, 0.1426, 0.3096, 0.3393, 0.2911, 0.3492, 0.2911, 0.3492, 0.3096, 0.3393, 0.2089, 0.3492, 0.1904, 0.3393, 0.1904, 0.3393, 0.2089, 0.3492, 0.2291, 0.1447, 0.25, 0.1426, 0.25, 0.1426, 0.2291, 0.1447, 0.3259, 0.3259, 0.3096, 0.3393, 0.3096, 0.3393, 0.3259, 0.3259, 0.2291, 0.3553, 0.2089, 0.3492, 0.2089, 0.3492, 0.2291, 0.3553, 0.2089, 0.1508, 0.2291, 0.1447, 0.2291, 0.1447, 0.2089, 0.1508, 0.3393, 0.3096, 0.3259, 0.3259, 0.3259, 0.3259, 0.3393, 0.3096, 0.25, 0.3574, 0.2291, 0.3553, 0.2291, 0.3553, 0.25, 0.3574, 0.1904, 0.1607, 0.2089, 0.1508, 0.2089, 0.1508, 0.1904, 0.1607, 0.3492, 0.2911, 0.3393, 0.3096, 0.3393, 0.3096, 0.3492, 0.2911, 0.1741, 0.1741, 0.1904, 0.1607, 0.1904, 0.1607, 0.1741, 0.1741, 0.3553, 0.2709, 0.3492, 0.2911, 0.3492, 0.2911, 0.3553, 0.2709, 0.1607, 0.1904, 0.1741, 0.1741, 0.1741, 0.1741, 0.1607, 0.1904, 0.3574, 0.25, 0.3553, 0.2709, 0.3553, 0.2709, 0.3574, 0.25, 0.1508, 0.2089, 0.1607, 0.1904, 0.1607, 0.1904, 0.1508, 0.2089, 0.3553, 0.2291, 0.3574, 0.25, 0.3574, 0.25, 0.3553, 0.2291, 0.1447, 0.2291, 0.1508, 0.2089, 0.1508, 0.2089, 0.1447, 0.2291, 0.3492, 0.2089, 0.3553, 0.2291, 0.3553, 0.2291, 0.3492, 0.2089, 0.2089, 0.3492, 0.1904, 0.3393, 0.1904, 0.3393, 0.2089, 0.3492, 0.2911, 0.1508, 0.3096, 0.1607, 0.3096, 0.1607, 0.2911, 0.1508, 0.2709, 0.3553, 0.25, 0.3574, 0.25, 0.3574, 0.2709, 0.3553, 0.1741, 0.3259, 0.1607, 0.3096, 0.1607, 0.3096, 0.1741, 0.3259, 0.2709, 0.1447, 0.2911, 0.1508, 0.2911, 0.1508, 0.2709, 0.1447, 0.2911, 0.3492, 0.2709, 0.3553, 0.2709, 0.3553, 0.2911, 0.3492, 0.1904, 0.3393, 0.1741, 0.3259, 0.1741, 0.3259, 0.1904, 0.3393, 0.25, 0.1426, 0.2709, 0.1447, 0.2709, 0.1447, 0.25, 0.1426, 0.3096, 0.3393, 0.2911, 0.3492, 0.2911, 0.3492, 0.3096, 0.3393, 0.2089, 0.3492, 0.1904, 0.3393, 0.1904, 0.3393, 0.2089, 0.3492, 0.2291, 0.1447, 0.25, 0.1426, 0.25, 0.1426, 0.2291, 0.1447, 0.3259, 0.3259, 0.3096, 0.3393, 0.3096, 0.3393, 0.3259, 0.3259, 0.2291, 0.3553, 0.2089, 0.3492, 0.2089, 0.3492, 0.2291, 0.3553, 0.2089, 0.1508, 0.2291, 0.1447, 0.2291, 0.1447, 0.2089, 0.1508, 0.3393, 0.3096, 0.3259, 0.3259, 0.3259, 0.3259, 0.3393, 0.3096, 0.25, 0.3574, 0.2291, 0.3553, 0.2291, 0.3553, 0.25, 0.3574, 0.1904, 0.1607, 0.2089, 0.1508, 0.2089, 0.1508, 0.1904, 0.1607, 0.3492, 0.2911, 0.3393, 0.3096, 0.3393, 0.3096, 0.3492, 0.2911, 0.1741, 0.1741, 0.1904, 0.1607, 0.1904, 0.1607, 0.1741, 0.1741, 0.3553, 0.2709, 0.3492, 0.2911, 0.3492, 0.2911, 0.3553, 0.2709, 0.1607, 0.1904, 0.1741, 0.1741, 0.1741, 0.1741, 0.1607, 0.1904, 0.3574, 0.25, 0.3553, 0.2709, 0.3553, 0.2709, 0.3574, 0.25, 0.1508, 0.2089, 0.1607, 0.1904, 0.1607, 0.1904, 0.1508, 0.2089, 0.3553, 0.2291, 0.3574, 0.25, 0.3574, 0.25, 0.3553, 0.2291, 0.1447, 0.2291, 0.1508, 0.2089, 0.1508, 0.2089, 0.1447, 0.2291, 0.3492, 0.2089, 0.3553, 0.2291, 0.3553, 0.2291, 0.3492, 0.2089, 0.1426, 0.25, 0.1447, 0.2291, 0.1447, 0.2291, 0.1426, 0.25, 0.3393, 0.1904, 0.3492, 0.2089, 0.3492, 0.2089, 0.3393, 0.1904, 0.1447, 0.2709, 0.1426, 0.25, 0.1426, 0.25, 0.1447, 0.2709, 0.3259, 0.1741, 0.3393, 0.1904, 0.3393, 0.1904, 0.3259, 0.1741, 0.1508, 0.2911, 0.1447, 0.2709, 0.1447, 0.2709, 0.1508, 0.2911, 0.3096, 0.1607, 0.3259, 0.1741, 0.3259, 0.1741, 0.3096, 0.1607, 0.1741, 0.1741, 0.1904, 0.1607, 0.1904, 0.1607, 0.1741, 0.1741, 0.2291, 0.1447, 0.25, 0.1426, 0.25, 0.1426, 0.2291, 0.1447, 0.3259, 0.3259, 0.3096, 0.3393, 0.3096, 0.3393, 0.3259, 0.3259, 0.2291, 0.3553, 0.2089, 0.3492, 0.2089, 0.3492, 0.2291, 0.3553, 0.2089, 0.1508, 0.2291, 0.1447, 0.2291, 0.1447, 0.2089, 0.1508, 0.3393, 0.3096, 0.3259, 0.3259, 0.3259, 0.3259, 0.3393, 0.3096, 0.25, 0.3574, 0.2291, 0.3553, 0.2291, 0.3553, 0.25, 0.3574, 0.1904, 0.1607, 0.2089, 0.1508, 0.2089, 0.1508, 0.1904, 0.1607, 0.3492, 0.2911, 0.3393, 0.3096, 0.3393, 0.3096, 0.3492, 0.2911, 0.1741, 0.1741, 0.1904, 0.1607, 0.1904, 0.1607, 0.1741, 0.1741, 0.3553, 0.2709, 0.3492, 0.2911, 0.3492, 0.2911, 0.3553, 0.2709, 0.1607, 0.1904, 0.1741, 0.1741, 0.1741, 0.1741, 0.1607, 0.1904, 0.3574, 0.25, 0.3553, 0.2709, 0.3553, 0.2709, 0.3574, 0.25, 0.1508, 0.2089, 0.1607, 0.1904, 0.1607, 0.1904, 0.1508, 0.2089, 0.3553, 0.2291, 0.3574, 0.25, 0.3574, 0.25, 0.3553, 0.2291, 0.1447, 0.2291, 0.1508, 0.2089, 0.1508, 0.2089, 0.1447, 0.2291, 0.3492, 0.2089, 0.3553, 0.2291, 0.3553, 0.2291, 0.3492, 0.2089, 0.1426, 0.25, 0.1447, 0.2291, 0.1447, 0.2291, 0.1426, 0.25, 0.3393, 0.1904, 0.3492, 0.2089, 0.3492, 0.2089, 0.3393, 0.1904, 0.1447, 0.2709, 0.1426, 0.25, 0.1426, 0.25, 0.1447, 0.2709, 0.3259, 0.1741, 0.3393, 0.1904, 0.3393, 0.1904, 0.3259, 0.1741, 0.1508, 0.2911, 0.1447, 0.2709, 0.1447, 0.2709, 0.1508, 0.2911, 0.3096, 0.1607, 0.3259, 0.1741, 0.3259, 0.1741, 0.3096, 0.1607, 0.1607, 0.3096, 0.1508, 0.2911, 0.1508, 0.2911, 0.1607, 0.3096, 0.2911, 0.1508, 0.3096, 0.1607, 0.3096, 0.1607, 0.2911, 0.1508, 0.2709, 0.3553, 0.25, 0.3574, 0.25, 0.3574, 0.2709, 0.3553, 0.1741, 0.3259, 0.1607, 0.3096, 0.1607, 0.3096, 0.1741, 0.3259, 0.2709, 0.1447, 0.2911, 0.1508, 0.2911, 0.1508, 0.2709, 0.1447, 0.2911, 0.3492, 0.2709, 0.3553, 0.2709, 0.3553, 0.2911, 0.3492, 0.1904, 0.3393, 0.1741, 0.3259, 0.1741, 0.3259, 0.1904, 0.3393, 0.25, 0.1426, 0.2709, 0.1447, 0.2709, 0.1447, 0.25, 0.1426, 0.3096, 0.3393, 0.2911, 0.3492, 0.2911, 0.3492, 0.3096, 0.3393, 0.1607, 0.1904, 0.1508, 0.2089, 0.02827, 0.1582, 0.05045, 0.1167, 0.1607, 0.1904, 0.1508, 0.2089, 0.1508, 0.2089, 0.1607, 0.1904, 0.1508, 0.2089, 0.02827, 0.1582, 0.02827, 0.1582, 0.1508, 0.2089, 0.3125, 1.0, 0.3438, 1.0, 0.3438, 1.0, 0.3125, 1.0, 0.1447, 0.2291, 0.1508, 0.2089, 0.1508, 0.2089, 0.1447, 0.2291, 0.3553, 0.2709, 0.3492, 0.2911, 0.3492, 0.2911, 0.3553, 0.2709, 0.1607, 0.1904, 0.1741, 0.1741, 0.1741, 0.1741, 0.1607, 0.1904, 0.3574, 0.25, 0.3553, 0.2709, 0.3553, 0.2709, 0.3574, 0.25, 0.1508, 0.2089, 0.1607, 0.1904, 0.1607, 0.1904, 0.1508, 0.2089, 0.3553, 0.2291, 0.3574, 0.25, 0.3574, 0.25, 0.3553, 0.2291, 0.1447, 0.2291, 0.1508, 0.2089, 0.1508, 0.2089, 0.1447, 0.2291, 0.3492, 0.2089, 0.3553, 0.2291, 0.3553, 0.2291, 0.3492, 0.2089, 0.1426, 0.25, 0.1447, 0.2291, 0.1447, 0.2291, 0.1426, 0.25, 0.3393, 0.1904, 0.3492, 0.2089, 0.3492, 0.2089, 0.3393, 0.1904, 0.1447, 0.2709, 0.1426, 0.25, 0.1426, 0.25, 0.1447, 0.2709, 0.3259, 0.1741, 0.3393, 0.1904, 0.3393, 0.1904, 0.3259, 0.1741, 0.1508, 0.2911, 0.1447, 0.2709, 0.1447, 0.2709, 0.1508, 0.2911, 0.3096, 0.1607, 0.3259, 0.1741, 0.3259, 0.1741, 0.3096, 0.1607, 0.1607, 0.3096, 0.1508, 0.2911, 0.1508, 0.2911, 0.1607, 0.3096, 0.2911, 0.1508, 0.3096, 0.1607, 0.3096, 0.1607, 0.2911, 0.1508, 0.2709, 0.3553, 0.25, 0.3574, 0.25, 0.3574, 0.2709, 0.3553, 0.1741, 0.3259, 0.1607, 0.3096, 0.1607, 0.3096, 0.1741, 0.3259, 0.2709, 0.1447, 0.2911, 0.1508, 0.2911, 0.1508, 0.2709, 0.1447, 0.2911, 0.3492, 0.2709, 0.3553, 0.2709, 0.3553, 0.2911, 0.3492, 0.1904, 0.3393, 0.1741, 0.3259, 0.1741, 0.3259, 0.1904, 0.3393, 0.25, 0.1426, 0.2709, 0.1447, 0.2709, 0.1447, 0.25, 0.1426, 0.3096, 0.3393, 0.2911, 0.3492, 0.2911, 0.3492, 0.3096, 0.3393, 0.2089, 0.3492, 0.1904, 0.3393, 0.1904, 0.3393, 0.2089, 0.3492, 0.2291, 0.1447, 0.25, 0.1426, 0.25, 0.1426, 0.2291, 0.1447, 0.3259, 0.3259, 0.3096, 0.3393, 0.3096, 0.3393, 0.3259, 0.3259, 0.2291, 0.3553, 0.2089, 0.3492, 0.2089, 0.3492, 0.2291, 0.3553, 0.2089, 0.1508, 0.2291, 0.1447, 0.2291, 0.1447, 0.2089, 0.1508, 0.3393, 0.3096, 0.3259, 0.3259, 0.3259, 0.3259, 0.3393, 0.3096, 0.25, 0.3574, 0.2291, 0.3553, 0.2291, 0.3553, 0.25, 0.3574, 0.1904, 0.1607, 0.2089, 0.1508, 0.2089, 0.1508, 0.1904, 0.1607, 0.3492, 0.2911, 0.3393, 0.3096, 0.3393, 0.3096, 0.3492, 0.2911, 0.2709, 0.1447, 0.2911, 0.1508, 0.2911, 0.1508, 0.2709, 0.1447, 0.3492, 0.2089, 0.3553, 0.2291, 0.3553, 0.2291, 0.3492, 0.2089, 0.1426, 0.25, 0.1447, 0.2291, 0.1447, 0.2291, 0.1426, 0.25, 0.3393, 0.1904, 0.3492, 0.2089, 0.3492, 0.2089, 0.3393, 0.1904, 0.1447, 0.2709, 0.1426, 0.25, 0.1426, 0.25, 0.1447, 0.2709, 0.3259, 0.1741, 0.3393, 0.1904, 0.3393, 0.1904, 0.3259, 0.1741, 0.1508, 0.2911, 0.1447, 0.2709, 0.1447, 0.2709, 0.1508, 0.2911, 0.3096, 0.1607, 0.3259, 0.1741, 0.3259, 0.1741, 0.3096, 0.1607, 0.1607, 0.3096, 0.1508, 0.2911, 0.1508, 0.2911, 0.1607, 0.3096, 0.2911, 0.1508, 0.3096, 0.1607, 0.3096, 0.1607, 0.2911, 0.1508, 0.2709, 0.3553, 0.25, 0.3574, 0.25, 0.3574, 0.2709, 0.3553, 0.1741, 0.3259, 0.1607, 0.3096, 0.1607, 0.3096, 0.1741, 0.3259, 0.2709, 0.1447, 0.2911, 0.1508, 0.2911, 0.1508, 0.2709, 0.1447, 0.2911, 0.3492, 0.2709, 0.3553, 0.2709, 0.3553, 0.2911, 0.3492, 0.1904, 0.3393, 0.1741, 0.3259, 0.1741, 0.3259, 0.1904, 0.3393, 0.25, 0.1426, 0.2709, 0.1447, 0.2709, 0.1447, 0.25, 0.1426, 0.3096, 0.3393, 0.2911, 0.3492, 0.2911, 0.3492, 0.3096, 0.3393, 0.2089, 0.3492, 0.1904, 0.3393, 0.1904, 0.3393, 0.2089, 0.3492, 0.2291, 0.1447, 0.25, 0.1426, 0.25, 0.1426, 0.2291, 0.1447, 0.3259, 0.3259, 0.3096, 0.3393, 0.3096, 0.3393, 0.3259, 0.3259, 0.2291, 0.3553, 0.2089, 0.3492, 0.2089, 0.3492, 0.2291, 0.3553, 0.2089, 0.1508, 0.2291, 0.1447, 0.2291, 0.1447, 0.2089, 0.1508, 0.3393, 0.3096, 0.3259, 0.3259, 0.3259, 0.3259, 0.3393, 0.3096, 0.25, 0.3574, 0.2291, 0.3553, 0.2291, 0.3553, 0.25, 0.3574, 0.1904, 0.1607, 0.2089, 0.1508, 0.2089, 0.1508, 0.1904, 0.1607, 0.3492, 0.2911, 0.3393, 0.3096, 0.3393, 0.3096, 0.3492, 0.2911, 0.1741, 0.1741, 0.1904, 0.1607, 0.1904, 0.1607, 0.1741, 0.1741, 0.3553, 0.2709, 0.3492, 0.2911, 0.3492, 0.2911, 0.3553, 0.2709, 0.1607, 0.1904, 0.1741, 0.1741, 0.1741, 0.1741, 0.1607, 0.1904, 0.3574, 0.25, 0.3553, 0.2709, 0.3553, 0.2709, 0.3574, 0.25, 0.1508, 0.2089, 0.1607, 0.1904, 0.1607, 0.1904, 0.1508, 0.2089, 0.3553, 0.2291, 0.3574, 0.25, 0.3574, 0.25, 0.3553, 0.2291, 0.2709, 0.3553, 0.25, 0.3574, 0.2291, 0.3553, 0.2089, 0.3492, 0.1904, 0.3393, 0.1741, 0.3259, 0.1607, 0.3096, 0.1508, 0.2911, 0.1447, 0.2709, 0.1426, 0.25, 0.1447, 0.2291, 0.1508, 0.2089, 0.1607, 0.1904, 0.1741, 0.1741, 0.1904, 0.1607, 0.2089, 0.1508, 0.2291, 0.1447, 0.25, 0.1426, 0.2709, 0.1447, 0.2911, 0.1508, 0.3096, 0.1607, 0.3259, 0.1741, 0.3393, 0.1904, 0.3492, 0.2089, 0.3553, 0.2291, 0.3574, 0.25, 0.3553, 0.2709, 0.3492, 0.2911, 0.3393, 0.3096, 0.3259, 0.3259, 0.3096, 0.3393, 0.2911, 0.3492, 0.2911, 0.3492, 0.2709, 0.3553, 0.2709, 0.3553, 0.2911, 0.3492, 0.1904, 0.3393, 0.1741, 0.3259, 0.1741, 0.3259, 0.1904, 0.3393, 0.25, 0.1426, 0.2709, 0.1447, 0.2709, 0.1447, 0.25, 0.1426, 0.3096, 0.3393, 0.2911, 0.3492, 0.2911, 0.3492, 0.3096, 0.3393, 0.2089, 0.3492, 0.1904, 0.3393, 0.1904, 0.3393, 0.2089, 0.3492, 0.2291, 0.1447, 0.25, 0.1426, 0.25, 0.1426, 0.2291, 0.1447, 0.3259, 0.3259, 0.3096, 0.3393, 0.3096, 0.3393, 0.3259, 0.3259, 0.2291, 0.3553, 0.2089, 0.3492, 0.2089, 0.3492, 0.2291, 0.3553, 0.2089, 0.1508, 0.2291, 0.1447, 0.2291, 0.1447, 0.2089, 0.1508, 0.3393, 0.3096, 0.3259, 0.3259, 0.3259, 0.3259, 0.3393, 0.3096, 0.25, 0.3574, 0.2291, 0.3553, 0.2291, 0.3553, 0.25, 0.3574, 0.1904, 0.1607, 0.2089, 0.1508, 0.2089, 0.1508, 0.1904, 0.1607, 0.3492, 0.2911, 0.3393, 0.3096, 0.3393, 0.3096, 0.3492, 0.2911, 0.1741, 0.1741, 0.1904, 0.1607, 0.1904, 0.1607, 0.1741, 0.1741, 0.3553, 0.2709, 0.3492, 0.2911, 0.3492, 0.2911, 0.3553, 0.2709, 0.1607, 0.1904, 0.1741, 0.1741, 0.1741, 0.1741, 0.1607, 0.1904, 0.3574, 0.25, 0.3553, 0.2709, 0.3553, 0.2709, 0.3574, 0.25, 0.1508, 0.2089, 0.1607, 0.1904, 0.1607, 0.1904, 0.1508, 0.2089, 0.3553, 0.2291, 0.3574, 0.25, 0.3574, 0.25, 0.3553, 0.2291, 0.1447, 0.2291, 0.1508, 0.2089, 0.1508, 0.2089, 0.1447, 0.2291, 0.3492, 0.2089, 0.3553, 0.2291, 0.3553, 0.2291, 0.3492, 0.2089, 0.1426, 0.25, 0.1447, 0.2291, 0.1447, 0.2291, 0.1426, 0.25, 0.3393, 0.1904, 0.3492, 0.2089, 0.3492, 0.2089, 0.3393, 0.1904, 0.1447, 0.2709, 0.1426, 0.25, 0.1426, 0.25, 0.1447, 0.2709, 0.3259, 0.1741, 0.3393, 0.1904, 0.3393, 0.1904, 0.3259, 0.1741, 0.1508, 0.2911, 0.1447, 0.2709, 0.1447, 0.2709, 0.1508, 0.2911, 0.3096, 0.1607, 0.3259, 0.1741, 0.3259, 0.1741, 0.3096, 0.1607, 0.1607, 0.3096, 0.1508, 0.2911, 0.1508, 0.2911, 0.1607, 0.3096, 0.2911, 0.1508, 0.3096, 0.1607, 0.3096, 0.1607, 0.2911, 0.1508, 0.2709, 0.3553, 0.25, 0.3574, 0.25, 0.3574, 0.2709, 0.3553, 0.1741, 0.3259, 0.1607, 0.3096, 0.1607, 0.3096, 0.1741, 0.3259, 0.3492, 0.2089, 0.3393, 0.1904, 0.4496, 0.1167, 0.4717, 0.1582, 0.3393, 0.1904, 0.4496, 0.1167, 0.4496, 0.1167, 0.3393, 0.1904, 0.6562, 1.0, 0.6875, 1.0, 0.6875, 1.0, 0.6562, 1.0, 0.4717, 0.1582, 0.3492, 0.2089, 0.3492, 0.2089, 0.4717, 0.1582, 1.0, 0.5, 1.0, 0.9813, 0.9688, 0.9813, 0.9688, 0.5, 0.75, 0.49, 0.7968, 0.4854, 0.8418, 0.4717, 0.8833, 0.4496, 0.9197, 0.4197, 0.9496, 0.3833, 0.9717, 0.3418, 0.9854, 0.2968, 0.99, 0.25, 0.9854, 0.2032, 0.9717, 0.1582, 0.9496, 0.1167, 0.9197, 0.08029, 0.8833, 0.05045, 0.8418, 0.02827, 0.7968, 0.01461, 0.75, 0.01, 0.7032, 0.01461, 0.6582, 0.02827, 0.6167, 0.05045, 0.5803, 0.08029, 0.5504, 0.1167, 0.5283, 0.1582, 0.5146, 0.2032, 0.51, 0.25, 0.5146, 0.2968, 0.5283, 0.3418, 0.5504, 0.3833, 0.5803, 0.4197, 0.6167, 0.4496, 0.6582, 0.4717, 0.7032, 0.4854, 0.03125, 0.5, 0.03125, 0.9813, 0.0, 0.9813, 0.0, 0.5, 0.0, 0.9813, 0.03125, 0.9813, 0.03125, 0.9813, 0.0, 0.9813, 0.9688, 0.9813, 1.0, 0.9813, 1.0, 0.9813, 0.9688, 0.9813, 0.9688, 0.9813, 1.0, 0.9813, 1.0, 0.9813, 0.9688, 0.9813, 0.0, 0.9813, 0.03125, 0.9813, 0.03125, 0.9813, 0.0, 0.9813, 0.9688, 0.9813, 1.0, 0.9813, 1.0, 0.9813, 0.9688, 0.9813, 0.0, 0.9813, 0.03125, 0.9813, 0.03125, 0.9813, 0.0, 0.9813, 0.9688, 0.9813, 1.0, 0.9813, 1.0, 0.9813, 0.9688, 0.9813, 0.0, 0.9813, 0.03125, 0.9813, 0.03125, 0.9813, 0.0, 0.9813, 0.9062, 0.9813, 0.73, 0.9813, 0.4419, 0.9813, 0.2197, 0.9813, 0.09375, 0.9813, 0.125, 0.9813, 0.1562, 0.9813, 0.2524, 0.9813, 0.2801, 0.9813, 0.3072, 0.9813, 0.34, 0.9813, 0.3438, 0.9813, 0.375, 0.9813, 0.4062, 0.9813, 0.455, 0.9813, 0.5055, 0.9813, 0.5583, 0.9813, 0.5938, 0.9813, 0.625, 0.9813, 0.6562, 0.9813, 0.6587, 0.9813, 0.6809, 0.9813, 0.7279, 0.9813, 0.8438, 0.9813, 0.875, 0.9813, 0.03125, 0.9813, 0.0625, 0.9813, 0.0625, 0.9813, 0.03125, 0.9813, 0.0625, 0.9813, 0.09375, 0.9813, 0.0625, 0.9813, 0.09375, 0.9813, 0.125, 0.9813, 0.125, 0.9813, 0.09375, 0.9813, 0.125, 0.9813, 0.1562, 0.9813, 0.1562, 0.9813, 0.125, 0.9813, 0.125, 0.9813, 0.1562, 0.9813, 0.1562, 0.9813, 0.125, 0.9813, 0.09375, 0.9813, 0.125, 0.9813, 0.125, 0.9813, 0.09375, 0.9813, 0.125, 0.9813, 0.1562, 0.9813, 0.1562, 0.9813, 0.125, 0.9813, 0.09375, 0.9813, 0.125, 0.9813, 0.125, 0.9813, 0.09375, 0.9813, 0.125, 0.9813, 0.1562, 0.9813, 0.1562, 0.9813, 0.125, 0.9813, 0.09375, 0.9813, 0.125, 0.9813, 0.125, 0.9813, 0.09375, 0.9813, 0.0625, 0.9813, 0.09375, 0.9813, 0.09375, 0.9813, 0.0625, 0.9813, 0.0625, 0.9813, 0.09375, 0.9813, 0.09375, 0.9813, 0.0625, 0.9813, 0.03125, 0.9813, 0.0625, 0.9813, 0.0625, 0.9813, 0.03125, 0.9813, 0.03125, 0.9813, 0.0625, 0.9813, 0.0625, 0.9813, 0.03125, 0.9813, 0.0625, 0.9813, 0.09375, 0.9813, 0.09375, 0.9813, 0.0625, 0.9813, 0.03125, 0.9813, 0.0625, 0.9813, 0.0625, 0.9813, 0.03125, 0.9813, 0.09375, 0.5, 0.09375, 0.9813, 0.0625, 0.9813, 0.0625, 0.5, 0.0625, 0.5, 0.0625, 0.9813, 0.03125, 0.9813, 0.03125, 0.5, 0.125, 0.5, 0.125, 0.9813, 0.09375, 0.9813, 0.09375, 0.5, 0.1562, 0.5, 0.1562, 0.9813, 0.125, 0.9813, 0.125, 0.5, 0.1875, 0.5, 0.1875, 0.9813, 0.1562, 0.9813, 0.1562, 0.5, 0.1562, 0.9813, 0.1875, 0.9813, 0.1875, 0.9813, 0.1562, 0.9813, 0.2188, 0.5, 0.2188, 0.9813, 0.1875, 0.9813, 0.1875, 0.5, 0.1875, 0.9813, 0.2188, 0.9813, 0.2188, 0.9813, 0.1875, 0.9813, 0.1875, 0.9813, 0.2188, 0.9813, 0.2188, 0.9813, 0.1875, 0.9813, 0.1562, 0.9813, 0.1875, 0.9813, 0.1875, 0.9813, 0.1562, 0.9813, 0.1875, 0.9813, 0.2188, 0.9813, 0.2188, 0.9813, 0.1875, 0.9813, 0.1562, 0.9813, 0.1875, 0.9813, 0.1875, 0.9813, 0.1562, 0.9813, 0.1875, 0.9813, 0.2188, 0.9813, 0.2188, 0.9813, 0.1875, 0.9813, 0.1562, 0.9813, 0.1875, 0.9813, 0.1875, 0.9813, 0.1562, 0.9813, 0.2188, 0.9813, 0.25, 0.9813, 0.25, 0.9813, 0.2188, 0.9813, 0.25, 0.9813, 0.2812, 0.9813, 0.2812, 0.9813, 0.25, 0.9813, 0.25, 0.9813, 0.2812, 0.9813, 0.2812, 0.9813, 0.25, 0.9813, 0.2188, 0.9813, 0.25, 0.9813, 0.25, 0.9813, 0.2188, 0.9813, 0.25, 0.9813, 0.2812, 0.9813, 0.2812, 0.9813, 0.25, 0.9813, 0.2188, 0.9813, 0.25, 0.9813, 0.25, 0.9813, 0.2188, 0.9813, 0.2188, 0.9813, 0.25, 0.9813, 0.25, 0.9813, 0.2188, 0.9813, 0.25, 0.9813, 0.2812, 0.9813, 0.2812, 0.9813, 0.25, 0.9813, 0.2812, 0.9813, 0.3125, 0.9813, 0.3125, 0.9813, 0.2812, 0.9813, 0.2812, 0.9813, 0.3125, 0.9813, 0.3125, 0.9813, 0.2812, 0.9813, 0.3125, 0.9813, 0.3438, 0.9813, 0.3438, 0.9813, 0.3125, 0.9813, 0.3125, 0.9813, 0.3438, 0.9813, 0.3438, 0.9813, 0.3125, 0.9813, 0.3125, 0.9813, 0.3438, 0.9813, 0.3438, 0.9813, 0.3125, 0.9813, 0.2812, 0.9813, 0.3125, 0.9813, 0.3125, 0.9813, 0.2812, 0.9813, 0.3125, 0.9813, 0.3438, 0.9813, 0.3438, 0.9813, 0.2812, 0.9813, 0.2812, 0.9813, 0.3438, 0.9813, 0.375, 0.9813, 0.375, 0.9813, 0.3438, 0.9813, 0.3438, 0.9813, 0.375, 0.9813, 0.375, 0.9813, 0.3438, 0.9813, 0.375, 0.9813, 0.4062, 0.9813, 0.4062, 0.9813, 0.375, 0.9813, 0.4062, 0.9813, 0.4375, 0.9813, 0.4062, 0.9813, 0.4375, 0.9813, 0.4688, 0.9813, 0.4688, 0.9813, 0.4375, 0.9813, 0.4375, 0.9813, 0.4688, 0.9813, 0.4688, 0.9813, 0.4375, 0.9813, 0.4062, 0.9813, 0.4375, 0.9813, 0.4375, 0.9813, 0.4062, 0.9813, 0.4375, 0.9813, 0.4688, 0.9813, 0.4688, 0.9813, 0.4375, 0.9813, 0.4062, 0.9813, 0.4375, 0.9813, 0.4375, 0.9813, 0.4062, 0.9813, 0.4062, 0.9813, 0.4375, 0.9813, 0.4375, 0.9813, 0.4062, 0.9813, 0.4375, 0.9813, 0.4688, 0.9813, 0.4688, 0.9813, 0.4375, 0.9813, 0.375, 0.9813, 0.4062, 0.9813, 0.4062, 0.9813, 0.375, 0.9813, 0.375, 0.9813, 0.4062, 0.9813, 0.4062, 0.9813, 0.375, 0.9813, 0.3438, 0.9813, 0.375, 0.9813, 0.375, 0.9813, 0.3438, 0.9813, 0.3438, 0.9813, 0.375, 0.9813, 0.375, 0.9813, 0.3438, 0.9813, 0.375, 0.9813, 0.4062, 0.9813, 0.4062, 0.9813, 0.375, 0.9813, 0.4062, 0.5, 0.4062, 0.9813, 0.375, 0.9813, 0.375, 0.5, 0.375, 0.5, 0.375, 0.9813, 0.3438, 0.9813, 0.3438, 0.5, 0.3438, 0.5, 0.3438, 0.9813, 0.3125, 0.9813, 0.3125, 0.5, 0.3125, 0.5, 0.3125, 0.9813, 0.2812, 0.9813, 0.2812, 0.5, 0.2812, 0.5, 0.2812, 0.9813, 0.25, 0.9813, 0.25, 0.5, 0.25, 0.5, 0.25, 0.9813, 0.2188, 0.9813, 0.2188, 0.5, 0.4375, 0.5, 0.4375, 0.9813, 0.4062, 0.9813, 0.4062, 0.5, 0.4688, 0.5, 0.4688, 0.9813, 0.4375, 0.9813, 0.4375, 0.5, 0.5, 0.5, 0.5, 0.9813, 0.4688, 0.9813, 0.4688, 0.5, 0.4688, 0.9813, 0.5, 0.9813, 0.5, 0.9813, 0.4688, 0.9813, 0.5312, 0.5, 0.5312, 0.9813, 0.5, 0.9813, 0.5, 0.5, 0.5, 0.9813, 0.5312, 0.9813, 0.5312, 0.9813, 0.5, 0.9813, 0.5, 0.9813, 0.5312, 0.9813, 0.5312, 0.9813, 0.5, 0.9813, 0.4688, 0.9813, 0.5, 0.9813, 0.5, 0.9813, 0.4688, 0.9813, 0.5, 0.9813, 0.5312, 0.9813, 0.5312, 0.9813, 0.5, 0.9813, 0.4688, 0.9813, 0.5, 0.9813, 0.5, 0.9813, 0.4688, 0.9813, 0.5, 0.9813, 0.5312, 0.9813, 0.5312, 0.9813, 0.5, 0.9813, 0.4688, 0.9813, 0.5, 0.9813, 0.5, 0.9813, 0.4688, 0.9813, 0.5312, 0.9813, 0.5625, 0.9813, 0.5625, 0.9813, 0.5312, 0.9813, 0.5625, 0.9813, 0.5938, 0.9813, 0.5625, 0.9813, 0.5938, 0.9813, 0.625, 0.9813, 0.625, 0.9813, 0.5938, 0.9813, 0.625, 0.9813, 0.6562, 0.9813, 0.6562, 0.9813, 0.625, 0.9813, 0.625, 0.9813, 0.6562, 0.9813, 0.6562, 0.9813, 0.625, 0.9813, 0.5938, 0.9813, 0.625, 0.9813, 0.625, 0.9813, 0.5938, 0.9813, 0.625, 0.9813, 0.6562, 0.9813, 0.6562, 0.9813, 0.625, 0.9813, 0.5938, 0.9813, 0.625, 0.9813, 0.625, 0.9813, 0.5938, 0.9813, 0.625, 0.9813, 0.6562, 0.9813, 0.6562, 0.9813, 0.625, 0.9813, 0.5938, 0.9813, 0.625, 0.9813, 0.625, 0.9813, 0.5938, 0.9813, 0.6562, 0.5, 0.6562, 0.9813, 0.625, 0.9813, 0.625, 0.5, 0.625, 0.5, 0.625, 0.9813, 0.5938, 0.9813, 0.5938, 0.5, 0.6875, 0.5, 0.6875, 0.9813, 0.6562, 0.9813, 0.6562, 0.5, 0.6562, 0.9813, 0.6875, 0.9813, 0.6875, 0.9813, 0.6562, 0.9813, 0.7188, 0.5, 0.7188, 0.9813, 0.6875, 0.9813, 0.6875, 0.5, 0.6875, 0.9813, 0.7188, 0.9813, 0.7188, 0.9813, 0.6875, 0.9813, 0.6875, 0.9813, 0.7188, 0.9813, 0.7188, 0.9813, 0.6875, 0.9813, 0.6562, 0.9813, 0.6875, 0.9813, 0.6875, 0.9813, 0.6562, 0.9813, 0.6875, 0.9813, 0.7188, 0.9813, 0.7188, 0.9813, 0.6875, 0.9813, 0.6562, 0.9813, 0.6875, 0.9813, 0.6875, 0.9813, 0.6562, 0.9813, 0.6875, 0.9813, 0.7188, 0.9813, 0.7188, 0.9813, 0.6875, 0.9813, 0.6562, 0.9813, 0.6875, 0.9813, 0.6562, 0.9813, 0.7188, 0.9813, 0.75, 0.9813, 0.75, 0.9813, 0.7188, 0.9813, 0.7188, 0.9813, 0.75, 0.9813, 0.75, 0.9813, 0.7188, 0.9813, 0.75, 0.9813, 0.7812, 0.9813, 0.7812, 0.9813, 0.75, 0.9813, 0.7812, 0.9813, 0.8125, 0.9813, 0.8125, 0.9813, 0.7812, 0.9813, 0.7812, 0.9813, 0.8125, 0.9813, 0.8125, 0.9813, 0.7812, 0.9813, 0.75, 0.9813, 0.7812, 0.9813, 0.7812, 0.9813, 0.75, 0.9813, 0.7812, 0.9813, 0.8125, 0.9813, 0.8125, 0.9813, 0.7812, 0.9813, 0.75, 0.9813, 0.7812, 0.9813, 0.7812, 0.9813, 0.75, 0.9813, 0.75, 0.9813, 0.7812, 0.9813, 0.7812, 0.9813, 0.75, 0.9813, 0.7812, 0.9813, 0.8125, 0.9813, 0.8125, 0.9813, 0.7812, 0.9813, 0.7188, 0.9813, 0.75, 0.9813, 0.75, 0.9813, 0.7188, 0.9813, 0.7188, 0.9813, 0.75, 0.9813, 0.75, 0.9813, 0.7188, 0.9813, 0.7812, 0.5, 0.7812, 0.9813, 0.75, 0.9813, 0.75, 0.5, 0.75, 0.5, 0.75, 0.9813, 0.7188, 0.9813, 0.7188, 0.5, 0.8125, 0.5, 0.8125, 0.9813, 0.7812, 0.9813, 0.7812, 0.5, 0.8438, 0.5, 0.8438, 0.9813, 0.8125, 0.9813, 0.8125, 0.5, 0.8125, 0.9813, 0.8438, 0.9813, 0.8438, 0.9813, 0.8125, 0.9813, 0.875, 0.5, 0.875, 0.9813, 0.8438, 0.9813, 0.8438, 0.5, 0.8438, 0.9813, 0.875, 0.9813, 0.875, 0.9813, 0.8438, 0.9813, 0.8438, 0.9813, 0.875, 0.9813, 0.875, 0.9813, 0.8438, 0.9813, 0.8125, 0.9813, 0.8438, 0.9813, 0.8438, 0.9813, 0.8125, 0.9813, 0.8438, 0.9813, 0.875, 0.9813, 0.875, 0.9813, 0.8438, 0.9813, 0.8125, 0.9813, 0.8438, 0.9813, 0.8438, 0.9813, 0.8125, 0.9813, 0.8438, 0.9813, 0.875, 0.9813, 0.875, 0.9813, 0.8438, 0.9813, 0.8125, 0.9813, 0.8438, 0.9813, 0.8125, 0.9813, 0.875, 0.9813, 0.9062, 0.9813, 0.9062, 0.9813, 0.875, 0.9813, 0.875, 0.9813, 0.9062, 0.9813, 0.9062, 0.9813, 0.875, 0.9813, 0.9062, 0.9813, 0.9375, 0.9813, 0.9062, 0.9813, 0.9375, 0.9813, 0.9688, 0.9813, 0.9688, 0.9813, 0.9375, 0.9813, 0.9375, 0.9813, 0.9688, 0.9813, 0.9688, 0.9813, 0.9375, 0.9813, 0.9062, 0.9813, 0.9375, 0.9813, 0.9375, 0.9813, 0.9062, 0.9813, 0.9375, 0.9813, 0.9688, 0.9813, 0.9688, 0.9813, 0.9375, 0.9813, 0.9062, 0.9813, 0.9375, 0.9813, 0.9375, 0.9813, 0.9062, 0.9813, 0.9375, 0.9813, 0.9688, 0.9813, 0.9688, 0.9813, 0.9375, 0.9813, 0.9062, 0.9813, 0.9375, 0.9813, 0.9375, 0.9813, 0.9062, 0.9813, 0.9688, 0.5, 0.9688, 0.9813, 0.9375, 0.9813, 0.9375, 0.5, 0.9375, 0.5, 0.9375, 0.9813, 0.9062, 0.9813, 0.9062, 0.5, 0.9062, 0.5, 0.9062, 0.9813, 0.875, 0.9813, 0.875, 0.5, 0.875, 0.9813, 0.9062, 0.9813, 0.9062, 0.9813, 0.875, 0.9813, 0.875, 0.9813, 0.9062, 0.9813, 0.9062, 0.9813, 0.875, 0.9813, 0.5938, 0.5, 0.5938, 0.9813, 0.5625, 0.9813, 0.5625, 0.5, 0.5625, 0.9813, 0.5938, 0.9813, 0.5938, 0.9813, 0.5625, 0.9813, 0.5625, 0.5, 0.5625, 0.9813, 0.5312, 0.9813, 0.5312, 0.5, 0.5312, 0.9813, 0.5625, 0.9813, 0.5625, 0.9813, 0.5312, 0.9813, 0.5625, 0.9813, 0.5938, 0.9813, 0.5938, 0.9813, 0.5625, 0.9813, 0.5312, 0.9813, 0.5625, 0.9813, 0.5625, 0.9813, 0.5312, 0.9813, 0.5625, 0.9813, 0.5938, 0.9813, 0.5938, 0.9813, 0.5625, 0.9813, 0.5312, 0.9813, 0.5625, 0.9813, 0.5625, 0.9813, 0.5312, 0.9813])
me_cylinder_003.use_remesh_fix_poles = True
me_cylinder_003.use_remesh_preserve_attributes = False
me_cylinder_003.use_mirror_vertex_groups = False
me_cylinder_003.update()

# ---- objects
ob_fixturpinne = bpy.data.objects.new('Fixturpinne', me_cylinder_003)

# ---- transforms, parenting, visibility, modifiers, constraints
ob_fixturpinne.location = (0.0, 0.0, 0.0)
ob_fixturpinne.delta_scale = (0.5, 0.5, 1.0)
ob_fixturpinne.lineart.crease_threshold = 0.0

# ---- collection membership
col_collection.objects.link(ob_fixturpinne)

# ---- scene / render settings (as saved in the file)
scene.frame_start = 1; scene.frame_end = 250; scene.frame_set(79)
scene.render.engine = 'BLENDER_EEVEE_NEXT'
scene.cycles.use_denoising = False
scene.cycles.samples = 128
scene.cycles.sampling_pattern = 'TABULATED_SOBOL'
scene.cycles.use_adaptive_sampling = False
scene.cycles.use_light_tree = False
scene.view_settings.view_transform = 'Filmic'
bpy.context.view_layer.update()

# ---- added for rendering (the .blend has no active camera and no usable light): camera, sun
cam_auto = bpy.data.cameras.new('AutoCamera')
cam_auto.lens = 50.0
cam_auto.sensor_width = 36.0
cam_auto.clip_end = 1367.71
ob_auto_camera = bpy.data.objects.new('AutoCamera', cam_auto)
scene.collection.objects.link(ob_auto_camera)
ob_auto_camera.location = (77.9325, -93.5189, 62.3459)
ob_auto_camera.rotation_euler = (1.09748, -7.21219e-08, 0.694738)
scene.camera = ob_auto_camera
light_auto_sun = bpy.data.lights.new('AutoSun', 'SUN')
light_auto_sun.energy = 3.0
light_auto_sun.angle = 0.0523599
ob_auto_sun = bpy.data.objects.new('AutoSun', light_auto_sun)
scene.collection.objects.link(ob_auto_sun)
ob_auto_sun.rotation_euler = (0.872665, 0.174533, 0.523599)
bpy.context.view_layer.update()
